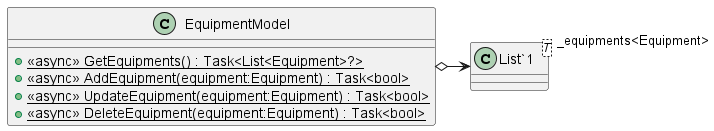

The diagram above was rendered by PlantUML. Its source (embedded in the PNG):
@startuml
class EquipmentModel {
    + {static} <<async>> GetEquipments() : Task<List<Equipment>?>
    + {static} <<async>> AddEquipment(equipment:Equipment) : Task<bool>
    + {static} <<async>> UpdateEquipment(equipment:Equipment) : Task<bool>
    + {static} <<async>> DeleteEquipment(equipment:Equipment) : Task<bool>
}
class "List`1"<T> {
}
EquipmentModel o-> "_equipments<Equipment>" "List`1"
@enduml